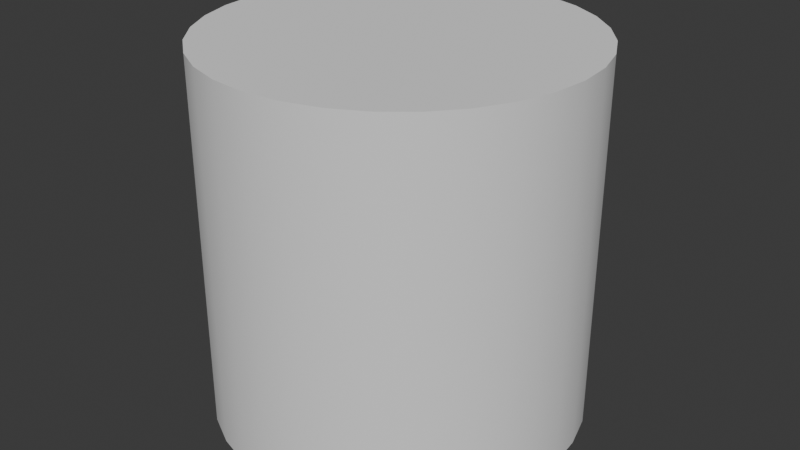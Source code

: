 # Source: Subd_Cylinder.blend  (saved by Blender 4.2.66; exported with 4.5.12 LTS)
import bpy
from mathutils import Matrix  # noqa: F401  (used for matrix-valued properties, if any)

bpy.ops.wm.read_factory_settings(use_empty=True)
scene = bpy.context.scene
scene.name = 'Scene'

# ---- collections
col_collection = bpy.data.collections.new('Collection'); scene.collection.children.link(col_collection)

# ---- node groups
ng_smooth_by_angle = bpy.data.node_groups.new('Smooth by Angle', 'GeometryNodeTree')
_s = ng_smooth_by_angle.interface.new_socket(name='Mesh', in_out='OUTPUT', socket_type='NodeSocketGeometry')
_s = ng_smooth_by_angle.interface.new_socket(name='Mesh', in_out='INPUT', socket_type='NodeSocketGeometry')
_s = ng_smooth_by_angle.interface.new_socket(name='Angle', in_out='INPUT', socket_type='NodeSocketFloat')
_s.subtype = 'ANGLE'
_s.default_value = 0.5236
_s.min_value = 0.0
_s.max_value = 3.142
_s.description = 'Maximum face angle for smooth edges'
_s = ng_smooth_by_angle.interface.new_socket(name='Ignore Sharpness', in_out='INPUT', socket_type='NodeSocketBool')
_s.force_non_field = True
ng_smooth_by_angle.description = 'Set the sharpness of mesh edges based on the angle between the neighboring faces'
ng_smooth_by_angle.is_modifier = True
_N = ng_smooth_by_angle.nodes; _L = ng_smooth_by_angle.links
n0 = _N.new('GeometryNodeSetShadeSmooth'); n0.name = 'Set Shade Smooth'; n0.location = (120, -80)
n0.domain = 'EDGE'
n1 = _N.new('GeometryNodeSetShadeSmooth'); n1.name = 'Set Shade Smooth.001'; n1.location = (300, -80)
n2 = _N.new('NodeGroupOutput'); n2.name = 'Group Output'; n2.location = (480, -80)
n3 = _N.new('GeometryNodeInputMeshEdgeAngle'); n3.name = 'Edge Angle'; n3.location = (-440, -240)
n4 = _N.new('NodeGroupInput'); n4.name = 'Group Input'; n4.location = (-80, -80)
n5 = _N.new('GeometryNodeInputEdgeSmooth'); n5.name = 'Is Edge Smooth'; n5.location = (-260, -120)
n6 = _N.new('GeometryNodeInputShadeSmooth'); n6.name = 'Is Shade Smooth'; n6.location = (-440, -397)
n7 = _N.new('FunctionNodeCompare'); n7.name = 'Compare'; n7.location = (-260, -260)
n7.operation = 'LESS_EQUAL'
n7.inputs[6].default_value = (0.0, 0.0, 0.0, 0.0)
n7.inputs[7].default_value = (0.0, 0.0, 0.0, 0.0)
n8 = _N.new('FunctionNodeBooleanMath'); n8.name = 'Boolean Math.001'; n8.location = (-80, -260)
n9 = _N.new('NodeGroupInput'); n9.name = 'Group Input.001'; n9.location = (-440, -329)
n10 = _N.new('NodeGroupInput'); n10.name = 'Group Input.002'; n10.location = (-259, -189)
n11 = _N.new('FunctionNodeBooleanMath'); n11.name = 'Boolean Math'; n11.location = (-80, -149)
n11.operation = 'OR'
n12 = _N.new('FunctionNodeBooleanMath'); n12.name = 'Boolean Math.002'; n12.location = (-260, -380)
n12.operation = 'OR'
n13 = _N.new('NodeGroupInput'); n13.name = 'Group Input.003'; n13.location = (-440, -460)
_L.new(n3.outputs[0], n7.inputs[0])
_L.new(n1.outputs[0], n2.inputs[0])
_L.new(n9.outputs[1], n7.inputs[1])
_L.new(n7.outputs[0], n8.inputs[0])
_L.new(n4.outputs[0], n0.inputs[0])
_L.new(n0.outputs[0], n1.inputs[0])
_L.new(n8.outputs[0], n0.inputs[2])
_L.new(n10.outputs[2], n11.inputs[1])
_L.new(n5.outputs[0], n11.inputs[0])
_L.new(n11.outputs[0], n0.inputs[1])
_L.new(n13.outputs[2], n12.inputs[1])
_L.new(n6.outputs[0], n12.inputs[0])
_L.new(n12.outputs[0], n8.inputs[1])
n2.is_active_output = True

# ---- world
world_world = bpy.data.worlds.new('World'); scene.world = world_world
world_world.use_nodes = True; world_world.node_tree.nodes.clear()
_N = world_world.node_tree.nodes; _L = world_world.node_tree.links
n0 = _N.new('ShaderNodeOutputWorld'); n0.name = 'World Output'; n0.location = (300, 300)
n1 = _N.new('ShaderNodeBackground'); n1.name = 'Background'; n1.location = (10, 300)
n1.inputs[0].default_value = (0.05088, 0.05088, 0.05088, 1.0)
_L.new(n1.outputs[0], n0.inputs[0])
n0.is_active_output = True
world_world.color = (0.05088, 0.05088, 0.05088)
world_world.sun_shadow_jitter_overblur = 0.0

# ---- meshes
me_cylinder_001 = bpy.data.meshes.new('Cylinder.001')
me_cylinder_001.from_pydata([(8.427e-09, 0.7764, -1.0), (8.427e-09, 0.7764, 1.0), (0.1515, 0.7615, -1.0), (0.1515, 0.7615, 1.0), (0.2971, 0.7173, -1.0), (0.2971, 0.7173, 1.0), (0.4313, 0.6456, -1.0), (0.4313, 0.6456, 1.0), (0.549, 0.549, -1.0), (0.549, 0.549, 1.0), (0.6456, 0.4313, -1.0), (0.6456, 0.4313, 1.0), (0.7173, 0.2971, -1.0), (0.7173, 0.2971, 1.0), (0.7615, 0.1515, -1.0), (0.7615, 0.1515, 1.0), (0.7764, -1.13e-09, -1.0), (0.7764, -1.13e-09, 1.0), (0.7615, -0.1515, -1.0), (0.7615, -0.1515, 1.0), (0.7173, -0.2971, -1.0), (0.7173, -0.2971, 1.0), (0.6456, -0.4313, -1.0), (0.6456, -0.4313, 1.0), (0.549, -0.549, -1.0), (0.549, -0.549, 1.0), (0.4313, -0.6456, -1.0), (0.4313, -0.6456, 1.0), (0.2971, -0.7173, -1.0), (0.2971, -0.7173, 1.0), (0.1515, -0.7615, -1.0), (0.1515, -0.7615, 1.0), (8.427e-09, -0.7764, -1.0), (8.427e-09, -0.7764, 1.0), (-0.1515, -0.7615, -1.0), (-0.1515, -0.7615, 1.0), (-0.2971, -0.7173, -1.0), (-0.2971, -0.7173, 1.0), (-0.4313, -0.6456, -1.0), (-0.4313, -0.6456, 1.0), (-0.549, -0.549, -1.0), (-0.549, -0.549, 1.0), (-0.6456, -0.4313, -1.0), (-0.6456, -0.4313, 1.0), (-0.7173, -0.2971, -1.0), (-0.7173, -0.2971, 1.0), (-0.7615, -0.1515, -1.0), (-0.7615, -0.1515, 1.0), (-0.7764, -1.13e-09, -1.0), (-0.7764, -1.13e-09, 1.0), (-0.7615, 0.1515, -1.0), (-0.7615, 0.1515, 1.0), (-0.7173, 0.2971, -1.0), (-0.7173, 0.2971, 1.0), (-0.6456, 0.4313, -1.0), (-0.6456, 0.4313, 1.0), (-0.549, 0.549, -1.0), (-0.549, 0.549, 1.0), (-0.4313, 0.6456, -1.0), (-0.4313, 0.6456, 1.0), (-0.2971, 0.7173, -1.0), (-0.2971, 0.7173, 1.0), (-0.1515, 0.7615, -1.0), (-0.1515, 0.7615, 1.0), (8.427e-09, 1.0, -1.0), (0.1951, 0.9808, -1.0), (0.1951, 0.9808, 1.0), (8.427e-09, 1.0, 1.0), (0.3827, 0.9239, -1.0), (0.3827, 0.9239, 1.0), (0.5556, 0.8315, -1.0), (0.5556, 0.8315, 1.0), (0.7071, 0.7071, -1.0), (0.7071, 0.7071, 1.0), (0.8315, 0.5556, -1.0), (0.8315, 0.5556, 1.0), (0.9239, 0.3827, -1.0), (0.9239, 0.3827, 1.0), (0.9808, 0.1951, -1.0), (0.9808, 0.1951, 1.0), (1.0, -1.13e-09, -1.0), (1.0, -1.13e-09, 1.0), (0.9808, -0.1951, -1.0), (0.9808, -0.1951, 1.0), (0.9239, -0.3827, -1.0), (0.9239, -0.3827, 1.0), (0.8315, -0.5556, -1.0), (0.8315, -0.5556, 1.0), (0.7071, -0.7071, -1.0), (0.7071, -0.7071, 1.0), (0.5556, -0.8315, -1.0), (0.5556, -0.8315, 1.0), (0.3827, -0.9239, -1.0), (0.3827, -0.9239, 1.0), (0.1951, -0.9808, -1.0), (0.1951, -0.9808, 1.0), (8.427e-09, -1.0, -1.0), (8.427e-09, -1.0, 1.0), (-0.1951, -0.9808, -1.0), (-0.1951, -0.9808, 1.0), (-0.3827, -0.9239, -1.0), (-0.3827, -0.9239, 1.0), (-0.5556, -0.8315, -1.0), (-0.5556, -0.8315, 1.0), (-0.7071, -0.7071, -1.0), (-0.7071, -0.7071, 1.0), (-0.8315, -0.5556, -1.0), (-0.8315, -0.5556, 1.0), (-0.9239, -0.3827, -1.0), (-0.9239, -0.3827, 1.0), (-0.9808, -0.1951, -1.0), (-0.9808, -0.1951, 1.0), (-1.0, -1.13e-09, -1.0), (-1.0, -1.13e-09, 1.0), (-0.9808, 0.1951, -1.0), (-0.9808, 0.1951, 1.0), (-0.9239, 0.3827, -1.0), (-0.9239, 0.3827, 1.0), (-0.8315, 0.5556, -1.0), (-0.8315, 0.5556, 1.0), (-0.7071, 0.7071, -1.0), (-0.7071, 0.7071, 1.0), (-0.5556, 0.8315, -1.0), (-0.5556, 0.8315, 1.0), (-0.3827, 0.9239, -1.0), (-0.3827, 0.9239, 1.0), (-0.1951, 0.9808, -1.0), (-0.1951, 0.9808, 1.0), (8.427e-09, 0.8995, -1.0), (0.1755, 0.8822, -1.0), (0.1755, 0.8822, 1.0), (8.427e-09, 0.8995, 1.0), (0.3442, 0.831, -1.0), (0.3442, 0.831, 1.0), (0.4997, 0.7479, -1.0), (0.4997, 0.7479, 1.0), (0.6361, 0.6361, -1.0), (0.6361, 0.6361, 1.0), (0.7479, 0.4997, -1.0), (0.7479, 0.4997, 1.0), (0.831, 0.3442, -1.0), (0.831, 0.3442, 1.0), (0.8822, 0.1755, -1.0), (0.8822, 0.1755, 1.0), (0.8995, -1.13e-09, -1.0), (0.8995, -1.13e-09, 1.0), (0.8822, -0.1755, -1.0), (0.8822, -0.1755, 1.0), (0.831, -0.3442, -1.0), (0.831, -0.3442, 1.0), (0.7479, -0.4997, -1.0), (0.7479, -0.4997, 1.0), (0.6361, -0.6361, -1.0), (0.6361, -0.6361, 1.0), (0.4997, -0.7479, -1.0), (0.4997, -0.7479, 1.0), (0.3442, -0.831, -1.0), (0.3442, -0.831, 1.0), (0.1755, -0.8822, -1.0), (0.1755, -0.8822, 1.0), (8.427e-09, -0.8995, -1.0), (8.427e-09, -0.8995, 1.0), (-0.1755, -0.8822, -1.0), (-0.1755, -0.8822, 1.0), (-0.3442, -0.831, -1.0), (-0.3442, -0.831, 1.0), (-0.4997, -0.7479, -1.0), (-0.4997, -0.7479, 1.0), (-0.6361, -0.6361, -1.0), (-0.6361, -0.6361, 1.0), (-0.7479, -0.4997, -1.0), (-0.7479, -0.4997, 1.0), (-0.831, -0.3442, -1.0), (-0.831, -0.3442, 1.0), (-0.8822, -0.1755, -1.0), (-0.8822, -0.1755, 1.0), (-0.8995, -1.13e-09, -1.0), (-0.8995, -1.13e-09, 1.0), (-0.8822, 0.1755, -1.0), (-0.8822, 0.1755, 1.0), (-0.831, 0.3442, -1.0), (-0.831, 0.3442, 1.0), (-0.7479, 0.4997, -1.0), (-0.7479, 0.4997, 1.0), (-0.6361, 0.6361, -1.0), (-0.6361, 0.6361, 1.0), (-0.4997, 0.7479, -1.0), (-0.4997, 0.7479, 1.0), (-0.3442, 0.831, -1.0), (-0.3442, 0.831, 1.0), (-0.1755, 0.8822, -1.0), (-0.1755, 0.8822, 1.0), (0.4076, 0.5982, 1.0), (0.5005, 0.4558, 1.0), (0.5721, 0.2954, 1.0), (0.6198, 0.1233, 1.0), (0.6416, -0.05398, 1.0), (0.6368, -0.2296, 1.0), (0.6055, -0.3967, 1.0), (0.2433, 0.623, 1.0), (0.3235, 0.4602, 1.0), (0.3889, 0.2791, 1.0), (0.4371, 0.08695, 1.0), (0.4662, -0.1091, 1.0), (0.475, -0.3013, 1.0), (0.4632, -0.4825, 1.0), (0.06468, 0.6229, 1.0), (0.1254, 0.4451, 1.0), (0.1798, 0.25, 1.0), (0.2259, 0.04493, 1.0), (0.2618, -0.1621, 1.0), (0.2862, -0.3633, 1.0), (0.2981, -0.5507, 1.0), (-0.119, 0.5983, 1.0), (-0.08197, 0.4121, 1.0), (-0.04179, 0.2101, 1.0), (-2.138e-08, -8.581e-09, 1.0), (0.04179, -0.2101, 1.0), (0.08197, -0.4121, 1.0), (0.119, -0.5983, 1.0), (-0.2981, 0.5507, 1.0), (-0.2862, 0.3633, 1.0), (-0.2618, 0.1621, 1.0), (-0.2259, -0.04493, 1.0), (-0.1798, -0.25, 1.0), (-0.1254, -0.4451, 1.0), (-0.06468, -0.6229, 1.0), (-0.4632, 0.4825, 1.0), (-0.475, 0.3013, 1.0), (-0.4662, 0.1091, 1.0), (-0.4371, -0.08695, 1.0), (-0.3889, -0.2791, 1.0), (-0.3235, -0.4602, 1.0), (-0.2433, -0.623, 1.0), (-0.6055, 0.3967, 1.0), (-0.6368, 0.2296, 1.0), (-0.6416, 0.05398, 1.0), (-0.6198, -0.1233, 1.0), (-0.5721, -0.2954, 1.0), (-0.5005, -0.4558, 1.0), (-0.4076, -0.5982, 1.0), (0.6713, -0.2709, -1.0), (0.6693, -0.1009, -1.0), (0.6398, 0.07223, -1.0), (0.5838, 0.2418, -1.0), (0.5035, 0.4013, -1.0), (0.4019, 0.5446, -1.0), (0.2831, 0.6663, -1.0), (0.5485, -0.3828, -1.0), (0.5246, -0.2029, -1.0), (0.4785, -0.01602, -1.0), (0.4118, 0.1706, -1.0), (0.327, 0.3497, -1.0), (0.2275, 0.5144, -1.0), (0.1171, 0.6585, -1.0), (0.3998, -0.482, -1.0), (0.3516, -0.3004, -1.0), (0.2884, -0.1079, -1.0), (0.2128, 0.08814, -1.0), (0.1276, 0.2803, -1.0), (0.03615, 0.461, -1.0), (-0.05809, 0.6235, -1.0), (0.2334, -0.5636, -1.0), (0.1608, -0.3882, -1.0), (0.08197, -0.1979, -1.0), (2.333e-08, -4.856e-09, -1.0), (-0.08197, 0.1979, -1.0), (-0.1608, 0.3882, -1.0), (-0.2334, 0.5636, -1.0), (0.05809, -0.6235, -1.0), (-0.03615, -0.461, -1.0), (-0.1276, -0.2803, -1.0), (-0.2128, -0.08814, -1.0), (-0.2884, 0.1079, -1.0), (-0.3516, 0.3004, -1.0), (-0.3998, 0.482, -1.0), (-0.1171, -0.6585, -1.0), (-0.2275, -0.5144, -1.0), (-0.327, -0.3497, -1.0), (-0.4118, -0.1706, -1.0), (-0.4785, 0.01602, -1.0), (-0.5246, 0.2029, -1.0), (-0.5485, 0.3828, -1.0), (-0.2831, -0.6663, -1.0), (-0.4019, -0.5446, -1.0), (-0.5035, -0.4013, -1.0), (-0.5838, -0.2418, -1.0), (-0.6398, -0.07223, -1.0), (-0.6693, 0.1009, -1.0), (-0.6713, 0.2709, -1.0)], [], [(64, 67, 66, 65), (65, 66, 69, 68), (68, 69, 71, 70), (70, 71, 73, 72), (72, 73, 75, 74), (74, 75, 77, 76), (76, 77, 79, 78), (78, 79, 81, 80), (80, 81, 83, 82), (82, 83, 85, 84), (84, 85, 87, 86), (86, 87, 89, 88), (88, 89, 91, 90), (90, 91, 93, 92), (92, 93, 95, 94), (94, 95, 97, 96), (96, 97, 99, 98), (98, 99, 101, 100), (100, 101, 103, 102), (102, 103, 105, 104), (104, 105, 107, 106), (106, 107, 109, 108), (108, 109, 111, 110), (110, 111, 113, 112), (112, 113, 115, 114), (114, 115, 117, 116), (116, 117, 119, 118), (118, 119, 121, 120), (120, 121, 123, 122), (122, 123, 125, 124), (124, 125, 127, 126), (126, 127, 67, 64), (129, 128, 64, 65), (131, 130, 66, 67), (132, 129, 65, 68), (130, 133, 69, 66), (134, 132, 68, 70), (133, 135, 71, 69), (136, 134, 70, 72), (135, 137, 73, 71), (138, 136, 72, 74), (137, 139, 75, 73), (140, 138, 74, 76), (139, 141, 77, 75), (142, 140, 76, 78), (141, 143, 79, 77), (144, 142, 78, 80), (143, 145, 81, 79), (146, 144, 80, 82), (145, 147, 83, 81), (148, 146, 82, 84), (147, 149, 85, 83), (150, 148, 84, 86), (149, 151, 87, 85), (152, 150, 86, 88), (151, 153, 89, 87), (154, 152, 88, 90), (153, 155, 91, 89), (156, 154, 90, 92), (155, 157, 93, 91), (158, 156, 92, 94), (157, 159, 95, 93), (160, 158, 94, 96), (159, 161, 97, 95), (162, 160, 96, 98), (161, 163, 99, 97), (164, 162, 98, 100), (163, 165, 101, 99), (166, 164, 100, 102), (165, 167, 103, 101), (168, 166, 102, 104), (167, 169, 105, 103), (170, 168, 104, 106), (169, 171, 107, 105), (172, 170, 106, 108), (171, 173, 109, 107), (174, 172, 108, 110), (173, 175, 111, 109), (176, 174, 110, 112), (175, 177, 113, 111), (178, 176, 112, 114), (177, 179, 115, 113), (180, 178, 114, 116), (179, 181, 117, 115), (182, 180, 116, 118), (181, 183, 119, 117), (184, 182, 118, 120), (183, 185, 121, 119), (186, 184, 120, 122), (185, 187, 123, 121), (188, 186, 122, 124), (187, 189, 125, 123), (190, 188, 124, 126), (189, 191, 127, 125), (128, 190, 126, 64), (191, 131, 67, 127), (2, 0, 128, 129), (1, 3, 130, 131), (4, 2, 129, 132), (3, 5, 133, 130), (6, 4, 132, 134), (5, 7, 135, 133), (8, 6, 134, 136), (7, 9, 137, 135), (10, 8, 136, 138), (9, 11, 139, 137), (12, 10, 138, 140), (11, 13, 141, 139), (14, 12, 140, 142), (13, 15, 143, 141), (16, 14, 142, 144), (15, 17, 145, 143), (18, 16, 144, 146), (17, 19, 147, 145), (20, 18, 146, 148), (19, 21, 149, 147), (22, 20, 148, 150), (21, 23, 151, 149), (24, 22, 150, 152), (23, 25, 153, 151), (26, 24, 152, 154), (25, 27, 155, 153), (28, 26, 154, 156), (27, 29, 157, 155), (30, 28, 156, 158), (29, 31, 159, 157), (32, 30, 158, 160), (31, 33, 161, 159), (34, 32, 160, 162), (33, 35, 163, 161), (36, 34, 162, 164), (35, 37, 165, 163), (38, 36, 164, 166), (37, 39, 167, 165), (40, 38, 166, 168), (39, 41, 169, 167), (42, 40, 168, 170), (41, 43, 171, 169), (44, 42, 170, 172), (43, 45, 173, 171), (46, 44, 172, 174), (45, 47, 175, 173), (48, 46, 174, 176), (47, 49, 177, 175), (50, 48, 176, 178), (49, 51, 179, 177), (52, 50, 178, 180), (51, 53, 181, 179), (54, 52, 180, 182), (53, 55, 183, 181), (56, 54, 182, 184), (55, 57, 185, 183), (58, 56, 184, 186), (57, 59, 187, 185), (60, 58, 186, 188), (59, 61, 189, 187), (62, 60, 188, 190), (61, 63, 191, 189), (0, 62, 190, 128), (63, 1, 131, 191), (7, 5, 192, 9), (5, 3, 199, 192), (3, 1, 206, 199), (1, 63, 213, 206), (63, 61, 220, 213), (61, 59, 227, 220), (59, 57, 234, 227), (57, 55, 53, 234), (9, 192, 193, 11), (192, 199, 200, 193), (199, 206, 207, 200), (206, 213, 214, 207), (213, 220, 221, 214), (220, 227, 228, 221), (227, 234, 235, 228), (234, 53, 51, 235), (11, 193, 194, 13), (193, 200, 201, 194), (200, 207, 208, 201), (207, 214, 215, 208), (214, 221, 222, 215), (221, 228, 229, 222), (228, 235, 236, 229), (235, 51, 49, 236), (13, 194, 195, 15), (194, 201, 202, 195), (201, 208, 209, 202), (208, 215, 216, 209), (215, 222, 223, 216), (222, 229, 230, 223), (229, 236, 237, 230), (236, 49, 47, 237), (15, 195, 196, 17), (195, 202, 203, 196), (202, 209, 210, 203), (209, 216, 217, 210), (216, 223, 224, 217), (223, 230, 231, 224), (230, 237, 238, 231), (237, 47, 45, 238), (17, 196, 197, 19), (196, 203, 204, 197), (203, 210, 211, 204), (210, 217, 218, 211), (217, 224, 225, 218), (224, 231, 232, 225), (231, 238, 239, 232), (238, 45, 43, 239), (19, 197, 198, 21), (197, 204, 205, 198), (204, 211, 212, 205), (211, 218, 219, 212), (218, 225, 226, 219), (225, 232, 233, 226), (232, 239, 240, 233), (239, 43, 41, 240), (21, 198, 25, 23), (198, 205, 27, 25), (205, 212, 29, 27), (212, 219, 31, 29), (219, 226, 33, 31), (226, 233, 35, 33), (233, 240, 37, 35), (240, 41, 39, 37), (20, 22, 241, 18), (22, 24, 248, 241), (24, 26, 255, 248), (26, 28, 262, 255), (28, 30, 269, 262), (30, 32, 276, 269), (32, 34, 283, 276), (34, 36, 38, 283), (18, 241, 242, 16), (241, 248, 249, 242), (248, 255, 256, 249), (255, 262, 263, 256), (262, 269, 270, 263), (269, 276, 277, 270), (276, 283, 284, 277), (283, 38, 40, 284), (16, 242, 243, 14), (242, 249, 250, 243), (249, 256, 257, 250), (256, 263, 264, 257), (263, 270, 271, 264), (270, 277, 278, 271), (277, 284, 285, 278), (284, 40, 42, 285), (14, 243, 244, 12), (243, 250, 251, 244), (250, 257, 258, 251), (257, 264, 265, 258), (264, 271, 272, 265), (271, 278, 279, 272), (278, 285, 286, 279), (285, 42, 44, 286), (12, 244, 245, 10), (244, 251, 252, 245), (251, 258, 259, 252), (258, 265, 266, 259), (265, 272, 273, 266), (272, 279, 280, 273), (279, 286, 287, 280), (286, 44, 46, 287), (10, 245, 246, 8), (245, 252, 253, 246), (252, 259, 260, 253), (259, 266, 267, 260), (266, 273, 274, 267), (273, 280, 281, 274), (280, 287, 288, 281), (287, 46, 48, 288), (8, 246, 247, 6), (246, 253, 254, 247), (253, 260, 261, 254), (260, 267, 268, 261), (267, 274, 275, 268), (274, 281, 282, 275), (281, 288, 289, 282), (288, 48, 50, 289), (6, 247, 2, 4), (247, 254, 0, 2), (254, 261, 62, 0), (261, 268, 60, 62), (268, 275, 58, 60), (275, 282, 56, 58), (282, 289, 54, 56), (289, 50, 52, 54)])
me_cylinder_001.polygons.foreach_set('use_smooth', [True] * 288)
_uv = me_cylinder_001.uv_layers.new(name='UVMap')
_uv.uv.foreach_set('vector', [1.0, 0.5, 1.0, 1.0, 0.9688, 1.0, 0.9688, 0.5, 0.9688, 0.5, 0.9688, 1.0, 0.9375, 1.0, 0.9375, 0.5, 0.9375, 0.5, 0.9375, 1.0, 0.9062, 1.0, 0.9062, 0.5, 0.9062, 0.5, 0.9062, 1.0, 0.875, 1.0, 0.875, 0.5, 0.875, 0.5, 0.875, 1.0, 0.8438, 1.0, 0.8438, 0.5, 0.8438, 0.5, 0.8438, 1.0, 0.8125, 1.0, 0.8125, 0.5, 0.8125, 0.5, 0.8125, 1.0, 0.7812, 1.0, 0.7812, 0.5, 0.7812, 0.5, 0.7812, 1.0, 0.75, 1.0, 0.75, 0.5, 0.75, 0.5, 0.75, 1.0, 0.7188, 1.0, 0.7188, 0.5, 0.7188, 0.5, 0.7188, 1.0, 0.6875, 1.0, 0.6875, 0.5, 0.6875, 0.5, 0.6875, 1.0, 0.6562, 1.0, 0.6562, 0.5, 0.6562, 0.5, 0.6562, 1.0, 0.625, 1.0, 0.625, 0.5, 0.625, 0.5, 0.625, 1.0, 0.5938, 1.0, 0.5938, 0.5, 0.5938, 0.5, 0.5938, 1.0, 0.5625, 1.0, 0.5625, 0.5, 0.5625, 0.5, 0.5625, 1.0, 0.5312, 1.0, 0.5312, 0.5, 0.5312, 0.5, 0.5312, 1.0, 0.5, 1.0, 0.5, 0.5, 0.5, 0.5, 0.5, 1.0, 0.4688, 1.0, 0.4688, 0.5, 0.4688, 0.5, 0.4688, 1.0, 0.4375, 1.0, 0.4375, 0.5, 0.4375, 0.5, 0.4375, 1.0, 0.4062, 1.0, 0.4062, 0.5, 0.4062, 0.5, 0.4062, 1.0, 0.375, 1.0, 0.375, 0.5, 0.375, 0.5, 0.375, 1.0, 0.3438, 1.0, 0.3438, 0.5, 0.3438, 0.5, 0.3438, 1.0, 0.3125, 1.0, 0.3125, 0.5, 0.3125, 0.5, 0.3125, 1.0, 0.2812, 1.0, 0.2812, 0.5, 0.2812, 0.5, 0.2812, 1.0, 0.25, 1.0, 0.25, 0.5, 0.25, 0.5, 0.25, 1.0, 0.2188, 1.0, 0.2188, 0.5, 0.2188, 0.5, 0.2188, 1.0, 0.1875, 1.0, 0.1875, 0.5, 0.1875, 0.5, 0.1875, 1.0, 0.1562, 1.0, 0.1562, 0.5, 0.1562, 0.5, 0.1562, 1.0, 0.125, 1.0, 0.125, 0.5, 0.125, 0.5, 0.125, 1.0, 0.09375, 1.0, 0.09375, 0.5, 0.09375, 0.5, 0.09375, 1.0, 0.0625, 1.0, 0.0625, 0.5, 0.0625, 0.5, 0.0625, 1.0, 0.03125, 1.0, 0.03125, 0.5, 0.03125, 0.5, 0.03125, 1.0, 0.0, 1.0, 0.0, 0.5, 0.7921, 0.4617, 0.75, 0.4659, 0.75, 0.49, 0.7968, 0.4854, 0.25, 0.4659, 0.2921, 0.4617, 0.2968, 0.4854, 0.25, 0.49, 0.8326, 0.4495, 0.7921, 0.4617, 0.7968, 0.4854, 0.8418, 0.4717, 0.2921, 0.4617, 0.3326, 0.4495, 0.3418, 0.4717, 0.2968, 0.4854, 0.8699, 0.4295, 0.8326, 0.4495, 0.8418, 0.4717, 0.8833, 0.4496, 0.3326, 0.4495, 0.3699, 0.4295, 0.3833, 0.4496, 0.3418, 0.4717, 0.9027, 0.4027, 0.8699, 0.4295, 0.8833, 0.4496, 0.9197, 0.4197, 0.3699, 0.4295, 0.4027, 0.4027, 0.4197, 0.4197, 0.3833, 0.4496, 0.9295, 0.3699, 0.9027, 0.4027, 0.9197, 0.4197, 0.9496, 0.3833, 0.4027, 0.4027, 0.4295, 0.3699, 0.4496, 0.3833, 0.4197, 0.4197, 0.9495, 0.3326, 0.9295, 0.3699, 0.9496, 0.3833, 0.9717, 0.3418, 0.4295, 0.3699, 0.4495, 0.3326, 0.4717, 0.3418, 0.4496, 0.3833, 0.9617, 0.2921, 0.9495, 0.3326, 0.9717, 0.3418, 0.9854, 0.2968, 0.4495, 0.3326, 0.4617, 0.2921, 0.4854, 0.2968, 0.4717, 0.3418, 0.9659, 0.25, 0.9617, 0.2921, 0.9854, 0.2968, 0.99, 0.25, 0.4617, 0.2921, 0.4659, 0.25, 0.49, 0.25, 0.4854, 0.2968, 0.9617, 0.2079, 0.9659, 0.25, 0.99, 0.25, 0.9854, 0.2032, 0.4659, 0.25, 0.4617, 0.2079, 0.4854, 0.2032, 0.49, 0.25, 0.9495, 0.1674, 0.9617, 0.2079, 0.9854, 0.2032, 0.9717, 0.1582, 0.4617, 0.2079, 0.4495, 0.1674, 0.4717, 0.1582, 0.4854, 0.2032, 0.9295, 0.1301, 0.9495, 0.1674, 0.9717, 0.1582, 0.9496, 0.1167, 0.4495, 0.1674, 0.4295, 0.1301, 0.4496, 0.1167, 0.4717, 0.1582, 0.9027, 0.09735, 0.9295, 0.1301, 0.9496, 0.1167, 0.9197, 0.08029, 0.4295, 0.1301, 0.4027, 0.09735, 0.4197, 0.08029, 0.4496, 0.1167, 0.8699, 0.0705, 0.9027, 0.09735, 0.9197, 0.08029, 0.8833, 0.05045, 0.4027, 0.09735, 0.3699, 0.0705, 0.3833, 0.05045, 0.4197, 0.08029, 0.8326, 0.05055, 0.8699, 0.0705, 0.8833, 0.05045, 0.8418, 0.02827, 0.3699, 0.0705, 0.3326, 0.05055, 0.3418, 0.02827, 0.3833, 0.05045, 0.7921, 0.03826, 0.8326, 0.05055, 0.8418, 0.02827, 0.7968, 0.01461, 0.3326, 0.05055, 0.2921, 0.03826, 0.2968, 0.01461, 0.3418, 0.02827, 0.75, 0.03412, 0.7921, 0.03826, 0.7968, 0.01461, 0.75, 0.01, 0.2921, 0.03826, 0.25, 0.03412, 0.25, 0.01, 0.2968, 0.01461, 0.7079, 0.03826, 0.75, 0.03412, 0.75, 0.01, 0.7032, 0.01461, 0.25, 0.03412, 0.2079, 0.03826, 0.2032, 0.01461, 0.25, 0.01, 0.6674, 0.05055, 0.7079, 0.03826, 0.7032, 0.01461, 0.6582, 0.02827, 0.2079, 0.03826, 0.1674, 0.05055, 0.1582, 0.02827, 0.2032, 0.01461, 0.6301, 0.0705, 0.6674, 0.05055, 0.6582, 0.02827, 0.6167, 0.05045, 0.1674, 0.05055, 0.1301, 0.0705, 0.1167, 0.05045, 0.1582, 0.02827, 0.5973, 0.09735, 0.6301, 0.0705, 0.6167, 0.05045, 0.5803, 0.08029, 0.1301, 0.0705, 0.09735, 0.09735, 0.08029, 0.08029, 0.1167, 0.05045, 0.5705, 0.1301, 0.5973, 0.09735, 0.5803, 0.08029, 0.5504, 0.1167, 0.09735, 0.09735, 0.0705, 0.1301, 0.05045, 0.1167, 0.08029, 0.08029, 0.5505, 0.1674, 0.5705, 0.1301, 0.5504, 0.1167, 0.5283, 0.1582, 0.0705, 0.1301, 0.05055, 0.1674, 0.02827, 0.1582, 0.05045, 0.1167, 0.5383, 0.2079, 0.5505, 0.1674, 0.5283, 0.1582, 0.5146, 0.2032, 0.05055, 0.1674, 0.03826, 0.2079, 0.01461, 0.2032, 0.02827, 0.1582, 0.5341, 0.25, 0.5383, 0.2079, 0.5146, 0.2032, 0.51, 0.25, 0.03826, 0.2079, 0.03412, 0.25, 0.01, 0.25, 0.01461, 0.2032, 0.5383, 0.2921, 0.5341, 0.25, 0.51, 0.25, 0.5146, 0.2968, 0.03412, 0.25, 0.03826, 0.2921, 0.01461, 0.2968, 0.01, 0.25, 0.5505, 0.3326, 0.5383, 0.2921, 0.5146, 0.2968, 0.5283, 0.3418, 0.03826, 0.2921, 0.05055, 0.3326, 0.02827, 0.3418, 0.01461, 0.2968, 0.5705, 0.3699, 0.5505, 0.3326, 0.5283, 0.3418, 0.5504, 0.3833, 0.05055, 0.3326, 0.0705, 0.3699, 0.05045, 0.3833, 0.02827, 0.3418, 0.5973, 0.4027, 0.5705, 0.3699, 0.5504, 0.3833, 0.5803, 0.4197, 0.0705, 0.3699, 0.09735, 0.4027, 0.08029, 0.4197, 0.05045, 0.3833, 0.6301, 0.4295, 0.5973, 0.4027, 0.5803, 0.4197, 0.6167, 0.4496, 0.09735, 0.4027, 0.1301, 0.4295, 0.1167, 0.4496, 0.08029, 0.4197, 0.6674, 0.4495, 0.6301, 0.4295, 0.6167, 0.4496, 0.6582, 0.4717, 0.1301, 0.4295, 0.1674, 0.4495, 0.1582, 0.4717, 0.1167, 0.4496, 0.7079, 0.4617, 0.6674, 0.4495, 0.6582, 0.4717, 0.7032, 0.4854, 0.1674, 0.4495, 0.2079, 0.4617, 0.2032, 0.4854, 0.1582, 0.4717, 0.75, 0.4659, 0.7079, 0.4617, 0.7032, 0.4854, 0.75, 0.49, 0.2079, 0.4617, 0.25, 0.4659, 0.25, 0.49, 0.2032, 0.4854, 0.7864, 0.4328, 0.75, 0.4363, 0.75, 0.4659, 0.7921, 0.4617, 0.25, 0.4363, 0.2864, 0.4328, 0.2921, 0.4617, 0.25, 0.4659, 0.8213, 0.4222, 0.7864, 0.4328, 0.7921, 0.4617, 0.8326, 0.4495, 0.2864, 0.4328, 0.3213, 0.4222, 0.3326, 0.4495, 0.2921, 0.4617, 0.8535, 0.4049, 0.8213, 0.4222, 0.8326, 0.4495, 0.8699, 0.4295, 0.3213, 0.4222, 0.3535, 0.4049, 0.3699, 0.4295, 0.3326, 0.4495, 0.8818, 0.3818, 0.8535, 0.4049, 0.8699, 0.4295, 0.9027, 0.4027, 0.3535, 0.4049, 0.3818, 0.3818, 0.4027, 0.4027, 0.3699, 0.4295, 0.9049, 0.3535, 0.8818, 0.3818, 0.9027, 0.4027, 0.9295, 0.3699, 0.3818, 0.3818, 0.4049, 0.3535, 0.4295, 0.3699, 0.4027, 0.4027, 0.9222, 0.3213, 0.9049, 0.3535, 0.9295, 0.3699, 0.9495, 0.3326, 0.4049, 0.3535, 0.4222, 0.3213, 0.4495, 0.3326, 0.4295, 0.3699, 0.9328, 0.2864, 0.9222, 0.3213, 0.9495, 0.3326, 0.9617, 0.2921, 0.4222, 0.3213, 0.4328, 0.2864, 0.4617, 0.2921, 0.4495, 0.3326, 0.9363, 0.25, 0.9328, 0.2864, 0.9617, 0.2921, 0.9659, 0.25, 0.4328, 0.2864, 0.4363, 0.25, 0.4659, 0.25, 0.4617, 0.2921, 0.9328, 0.2136, 0.9363, 0.25, 0.9659, 0.25, 0.9617, 0.2079, 0.4363, 0.25, 0.4328, 0.2136, 0.4617, 0.2079, 0.4659, 0.25, 0.9222, 0.1787, 0.9328, 0.2136, 0.9617, 0.2079, 0.9495, 0.1674, 0.4328, 0.2136, 0.4222, 0.1787, 0.4495, 0.1674, 0.4617, 0.2079, 0.9049, 0.1465, 0.9222, 0.1787, 0.9495, 0.1674, 0.9295, 0.1301, 0.4222, 0.1787, 0.4049, 0.1465, 0.4295, 0.1301, 0.4495, 0.1674, 0.8818, 0.1182, 0.9049, 0.1465, 0.9295, 0.1301, 0.9027, 0.09735, 0.4049, 0.1465, 0.3818, 0.1182, 0.4027, 0.09735, 0.4295, 0.1301, 0.8535, 0.09507, 0.8818, 0.1182, 0.9027, 0.09735, 0.8699, 0.0705, 0.3818, 0.1182, 0.3535, 0.09507, 0.3699, 0.0705, 0.4027, 0.09735, 0.8213, 0.07785, 0.8535, 0.09507, 0.8699, 0.0705, 0.8326, 0.05055, 0.3535, 0.09507, 0.3213, 0.07785, 0.3326, 0.05055, 0.3699, 0.0705, 0.7864, 0.06724, 0.8213, 0.07785, 0.8326, 0.05055, 0.7921, 0.03826, 0.3213, 0.07785, 0.2864, 0.06724, 0.2921, 0.03826, 0.3326, 0.05055, 0.75, 0.06366, 0.7864, 0.06724, 0.7921, 0.03826, 0.75, 0.03412, 0.2864, 0.06724, 0.25, 0.06366, 0.25, 0.03412, 0.2921, 0.03826, 0.7136, 0.06724, 0.75, 0.06366, 0.75, 0.03412, 0.7079, 0.03826, 0.25, 0.06366, 0.2136, 0.06724, 0.2079, 0.03826, 0.25, 0.03412, 0.6787, 0.07785, 0.7136, 0.06724, 0.7079, 0.03826, 0.6674, 0.05055, 0.2136, 0.06724, 0.1787, 0.07785, 0.1674, 0.05055, 0.2079, 0.03826, 0.6465, 0.09507, 0.6787, 0.07785, 0.6674, 0.05055, 0.6301, 0.0705, 0.1787, 0.07785, 0.1465, 0.09507, 0.1301, 0.0705, 0.1674, 0.05055, 0.6182, 0.1182, 0.6465, 0.09507, 0.6301, 0.0705, 0.5973, 0.09735, 0.1465, 0.09507, 0.1182, 0.1182, 0.09735, 0.09735, 0.1301, 0.0705, 0.5951, 0.1465, 0.6182, 0.1182, 0.5973, 0.09735, 0.5705, 0.1301, 0.1182, 0.1182, 0.09507, 0.1465, 0.0705, 0.1301, 0.09735, 0.09735, 0.5778, 0.1787, 0.5951, 0.1465, 0.5705, 0.1301, 0.5505, 0.1674, 0.09507, 0.1465, 0.07785, 0.1787, 0.05055, 0.1674, 0.0705, 0.1301, 0.5672, 0.2136, 0.5778, 0.1787, 0.5505, 0.1674, 0.5383, 0.2079, 0.07785, 0.1787, 0.06724, 0.2136, 0.03826, 0.2079, 0.05055, 0.1674, 0.5637, 0.25, 0.5672, 0.2136, 0.5383, 0.2079, 0.5341, 0.25, 0.06724, 0.2136, 0.06366, 0.25, 0.03412, 0.25, 0.03826, 0.2079, 0.5672, 0.2864, 0.5637, 0.25, 0.5341, 0.25, 0.5383, 0.2921, 0.06366, 0.25, 0.06724, 0.2864, 0.03826, 0.2921, 0.03412, 0.25, 0.5778, 0.3213, 0.5672, 0.2864, 0.5383, 0.2921, 0.5505, 0.3326, 0.06724, 0.2864, 0.07785, 0.3213, 0.05055, 0.3326, 0.03826, 0.2921, 0.5951, 0.3535, 0.5778, 0.3213, 0.5505, 0.3326, 0.5705, 0.3699, 0.07785, 0.3213, 0.09507, 0.3535, 0.0705, 0.3699, 0.05055, 0.3326, 0.6182, 0.3818, 0.5951, 0.3535, 0.5705, 0.3699, 0.5973, 0.4027, 0.09507, 0.3535, 0.1182, 0.3818, 0.09735, 0.4027, 0.0705, 0.3699, 0.6465, 0.4049, 0.6182, 0.3818, 0.5973, 0.4027, 0.6301, 0.4295, 0.1182, 0.3818, 0.1465, 0.4049, 0.1301, 0.4295, 0.09735, 0.4027, 0.6787, 0.4222, 0.6465, 0.4049, 0.6301, 0.4295, 0.6674, 0.4495, 0.1465, 0.4049, 0.1787, 0.4222, 0.1674, 0.4495, 0.1301, 0.4295, 0.7136, 0.4328, 0.6787, 0.4222, 0.6674, 0.4495, 0.7079, 0.4617, 0.1787, 0.4222, 0.2136, 0.4328, 0.2079, 0.4617, 0.1674, 0.4495, 0.75, 0.4363, 0.7136, 0.4328, 0.7079, 0.4617, 0.75, 0.4659, 0.2136, 0.4328, 0.25, 0.4363, 0.25, 0.4659, 0.2079, 0.4617, 0.3535, 0.4049, 0.3213, 0.4222, 0.3363, 0.3792, 0.3818, 0.3818, 0.3213, 0.4222, 0.2864, 0.4328, 0.2988, 0.3817, 0.3363, 0.3792, 0.2864, 0.4328, 0.25, 0.4363, 0.2617, 0.3812, 0.2988, 0.3817, 0.25, 0.4363, 0.2136, 0.4328, 0.2249, 0.3763, 0.2617, 0.3812, 0.2136, 0.4328, 0.1787, 0.4222, 0.1889, 0.3667, 0.2249, 0.3763, 0.1787, 0.4222, 0.1465, 0.4049, 0.1545, 0.353, 0.1889, 0.3667, 0.1465, 0.4049, 0.1182, 0.3818, 0.1208, 0.3363, 0.1545, 0.353, 0.1182, 0.3818, 0.09507, 0.3535, 0.07785, 0.3213, 0.1208, 0.3363, 0.3818, 0.3818, 0.3363, 0.3792, 0.353, 0.3455, 0.4049, 0.3535, 0.3363, 0.3792, 0.2988, 0.3817, 0.3118, 0.3425, 0.353, 0.3455, 0.2988, 0.3817, 0.2617, 0.3812, 0.2725, 0.3385, 0.3118, 0.3425, 0.2617, 0.3812, 0.2249, 0.3763, 0.2337, 0.3322, 0.2725, 0.3385, 0.2249, 0.3763, 0.1889, 0.3667, 0.1953, 0.3232, 0.2337, 0.3322, 0.1889, 0.3667, 0.1545, 0.353, 0.1575, 0.3118, 0.1953, 0.3232, 0.1545, 0.353, 0.1208, 0.3363, 0.1183, 0.2988, 0.1575, 0.3118, 0.1208, 0.3363, 0.07785, 0.3213, 0.06724, 0.2864, 0.1183, 0.2988, 0.4049, 0.3535, 0.353, 0.3455, 0.3667, 0.3111, 0.4222, 0.3213, 0.353, 0.3455, 0.3118, 0.3425, 0.3232, 0.3047, 0.3667, 0.3111, 0.3118, 0.3425, 0.2725, 0.3385, 0.2822, 0.2982, 0.3232, 0.3047, 0.2725, 0.3385, 0.2337, 0.3322, 0.2419, 0.2908, 0.2822, 0.2982, 0.2337, 0.3322, 0.1953, 0.3232, 0.2018, 0.2822, 0.2419, 0.2908, 0.1953, 0.3232, 0.1575, 0.3118, 0.1615, 0.2725, 0.2018, 0.2822, 0.1575, 0.3118, 0.1183, 0.2988, 0.1188, 0.2617, 0.1615, 0.2725, 0.1183, 0.2988, 0.06724, 0.2864, 0.06366, 0.25, 0.1188, 0.2617, 0.4222, 0.3213, 0.3667, 0.3111, 0.3763, 0.2751, 0.4328, 0.2864, 0.3667, 0.3111, 0.3232, 0.3047, 0.3322, 0.2663, 0.3763, 0.2751, 0.3232, 0.3047, 0.2822, 0.2982, 0.2908, 0.2581, 0.3322, 0.2663, 0.2822, 0.2982, 0.2419, 0.2908, 0.25, 0.25, 0.2908, 0.2581, 0.2419, 0.2908, 0.2018, 0.2822, 0.2092, 0.2419, 0.25, 0.25, 0.2018, 0.2822, 0.1615, 0.2725, 0.1678, 0.2337, 0.2092, 0.2419, 0.1615, 0.2725, 0.1188, 0.2617, 0.1237, 0.2249, 0.1678, 0.2337, 0.1188, 0.2617, 0.06366, 0.25, 0.06724, 0.2136, 0.1237, 0.2249, 0.4328, 0.2864, 0.3763, 0.2751, 0.3812, 0.2383, 0.4363, 0.25, 0.3763, 0.2751, 0.3322, 0.2663, 0.3385, 0.2275, 0.3812, 0.2383, 0.3322, 0.2663, 0.2908, 0.2581, 0.2982, 0.2178, 0.3385, 0.2275, 0.2908, 0.2581, 0.25, 0.25, 0.2581, 0.2092, 0.2982, 0.2178, 0.25, 0.25, 0.2092, 0.2419, 0.2178, 0.2018, 0.2581, 0.2092, 0.2092, 0.2419, 0.1678, 0.2337, 0.1768, 0.1953, 0.2178, 0.2018, 0.1678, 0.2337, 0.1237, 0.2249, 0.1333, 0.1889, 0.1768, 0.1953, 0.1237, 0.2249, 0.06724, 0.2136, 0.07785, 0.1787, 0.1333, 0.1889, 0.4363, 0.25, 0.3812, 0.2383, 0.3817, 0.2012, 0.4328, 0.2136, 0.3812, 0.2383, 0.3385, 0.2275, 0.3425, 0.1882, 0.3817, 0.2012, 0.3385, 0.2275, 0.2982, 0.2178, 0.3047, 0.1768, 0.3425, 0.1882, 0.2982, 0.2178, 0.2581, 0.2092, 0.2663, 0.1678, 0.3047, 0.1768, 0.2581, 0.2092, 0.2178, 0.2018, 0.2275, 0.1615, 0.2663, 0.1678, 0.2178, 0.2018, 0.1768, 0.1953, 0.1882, 0.1575, 0.2275, 0.1615, 0.1768, 0.1953, 0.1333, 0.1889, 0.147, 0.1545, 0.1882, 0.1575, 0.1333, 0.1889, 0.07785, 0.1787, 0.09507, 0.1465, 0.147, 0.1545, 0.4328, 0.2136, 0.3817, 0.2012, 0.3792, 0.1637, 0.4222, 0.1787, 0.3817, 0.2012, 0.3425, 0.1882, 0.3455, 0.147, 0.3792, 0.1637, 0.3425, 0.1882, 0.3047, 0.1768, 0.3111, 0.1333, 0.3455, 0.147, 0.3047, 0.1768, 0.2663, 0.1678, 0.2751, 0.1237, 0.3111, 0.1333, 0.2663, 0.1678, 0.2275, 0.1615, 0.2383, 0.1188, 0.2751, 0.1237, 0.2275, 0.1615, 0.1882, 0.1575, 0.2012, 0.1183, 0.2383, 0.1188, 0.1882, 0.1575, 0.147, 0.1545, 0.1637, 0.1208, 0.2012, 0.1183, 0.147, 0.1545, 0.09507, 0.1465, 0.1182, 0.1182, 0.1637, 0.1208, 0.4222, 0.1787, 0.3792, 0.1637, 0.3818, 0.1182, 0.4049, 0.1465, 0.3792, 0.1637, 0.3455, 0.147, 0.3535, 0.09507, 0.3818, 0.1182, 0.3455, 0.147, 0.3111, 0.1333, 0.3213, 0.07785, 0.3535, 0.09507, 0.3111, 0.1333, 0.2751, 0.1237, 0.2864, 0.06724, 0.3213, 0.07785, 0.2751, 0.1237, 0.2383, 0.1188, 0.25, 0.06366, 0.2864, 0.06724, 0.2383, 0.1188, 0.2012, 0.1183, 0.2136, 0.06724, 0.25, 0.06366, 0.2012, 0.1183, 0.1637, 0.1208, 0.1787, 0.07785, 0.2136, 0.06724, 0.1637, 0.1208, 0.1182, 0.1182, 0.1465, 0.09507, 0.1787, 0.07785, 0.9222, 0.1787, 0.9049, 0.1465, 0.8935, 0.1905, 0.9328, 0.2136, 0.9049, 0.1465, 0.8818, 0.1182, 0.8638, 0.1676, 0.8935, 0.1905, 0.8818, 0.1182, 0.8535, 0.09507, 0.8327, 0.1474, 0.8638, 0.1676, 0.8535, 0.09507, 0.8213, 0.07785, 0.7993, 0.1311, 0.8327, 0.1474, 0.8213, 0.07785, 0.7864, 0.06724, 0.7641, 0.119, 0.7993, 0.1311, 0.7864, 0.06724, 0.75, 0.06366, 0.7278, 0.1113, 0.7641, 0.119, 0.75, 0.06366, 0.7136, 0.06724, 0.6905, 0.1065, 0.7278, 0.1113, 0.7136, 0.06724, 0.6787, 0.07785, 0.6465, 0.09507, 0.6905, 0.1065, 0.9328, 0.2136, 0.8935, 0.1905, 0.8887, 0.2278, 0.9363, 0.25, 0.8935, 0.1905, 0.8638, 0.1676, 0.8528, 0.2074, 0.8887, 0.2278, 0.8638, 0.1676, 0.8327, 0.1474, 0.8179, 0.1889, 0.8528, 0.2074, 0.8327, 0.1474, 0.7993, 0.1311, 0.7821, 0.1726, 0.8179, 0.1889, 0.7993, 0.1311, 0.7641, 0.119, 0.7452, 0.1588, 0.7821, 0.1726, 0.7641, 0.119, 0.7278, 0.1113, 0.7074, 0.1472, 0.7452, 0.1588, 0.7278, 0.1113, 0.6905, 0.1065, 0.6676, 0.1362, 0.7074, 0.1472, 0.6905, 0.1065, 0.6465, 0.09507, 0.6182, 0.1182, 0.6676, 0.1362, 0.9363, 0.25, 0.8887, 0.2278, 0.881, 0.2641, 0.9328, 0.2864, 0.8887, 0.2278, 0.8528, 0.2074, 0.8412, 0.2452, 0.881, 0.2641, 0.8528, 0.2074, 0.8179, 0.1889, 0.8036, 0.2278, 0.8412, 0.2452, 0.8179, 0.1889, 0.7821, 0.1726, 0.7659, 0.2115, 0.8036, 0.2278, 0.7821, 0.1726, 0.7452, 0.1588, 0.7278, 0.1964, 0.7659, 0.2115, 0.7452, 0.1588, 0.7074, 0.1472, 0.6889, 0.1821, 0.7278, 0.1964, 0.7074, 0.1472, 0.6676, 0.1362, 0.6474, 0.1673, 0.6889, 0.1821, 0.6676, 0.1362, 0.6182, 0.1182, 0.5951, 0.1465, 0.6474, 0.1673, 0.9328, 0.2864, 0.881, 0.2641, 0.8689, 0.2993, 0.9222, 0.3213, 0.881, 0.2641, 0.8412, 0.2452, 0.8274, 0.2821, 0.8689, 0.2993, 0.8412, 0.2452, 0.8036, 0.2278, 0.7885, 0.2659, 0.8274, 0.2821, 0.8036, 0.2278, 0.7659, 0.2115, 0.75, 0.25, 0.7885, 0.2659, 0.7659, 0.2115, 0.7278, 0.1964, 0.7115, 0.2341, 0.75, 0.25, 0.7278, 0.1964, 0.6889, 0.1821, 0.6726, 0.2179, 0.7115, 0.2341, 0.6889, 0.1821, 0.6474, 0.1673, 0.6311, 0.2007, 0.6726, 0.2179, 0.6474, 0.1673, 0.5951, 0.1465, 0.5778, 0.1787, 0.6311, 0.2007, 0.9222, 0.3213, 0.8689, 0.2993, 0.8526, 0.3327, 0.9049, 0.3535, 0.8689, 0.2993, 0.8274, 0.2821, 0.8111, 0.3179, 0.8526, 0.3327, 0.8274, 0.2821, 0.7885, 0.2659, 0.7722, 0.3036, 0.8111, 0.3179, 0.7885, 0.2659, 0.75, 0.25, 0.7341, 0.2885, 0.7722, 0.3036, 0.75, 0.25, 0.7115, 0.2341, 0.6964, 0.2722, 0.7341, 0.2885, 0.7115, 0.2341, 0.6726, 0.2179, 0.6588, 0.2548, 0.6964, 0.2722, 0.6726, 0.2179, 0.6311, 0.2007, 0.619, 0.2359, 0.6588, 0.2548, 0.6311, 0.2007, 0.5778, 0.1787, 0.5672, 0.2136, 0.619, 0.2359, 0.9049, 0.3535, 0.8526, 0.3327, 0.8324, 0.3638, 0.8818, 0.3818, 0.8526, 0.3327, 0.8111, 0.3179, 0.7926, 0.3528, 0.8324, 0.3638, 0.8111, 0.3179, 0.7722, 0.3036, 0.7548, 0.3412, 0.7926, 0.3528, 0.7722, 0.3036, 0.7341, 0.2885, 0.7179, 0.3274, 0.7548, 0.3412, 0.7341, 0.2885, 0.6964, 0.2722, 0.6821, 0.3111, 0.7179, 0.3274, 0.6964, 0.2722, 0.6588, 0.2548, 0.6472, 0.2926, 0.6821, 0.3111, 0.6588, 0.2548, 0.619, 0.2359, 0.6113, 0.2722, 0.6472, 0.2926, 0.619, 0.2359, 0.5672, 0.2136, 0.5637, 0.25, 0.6113, 0.2722, 0.8818, 0.3818, 0.8324, 0.3638, 0.8095, 0.3935, 0.8535, 0.4049, 0.8324, 0.3638, 0.7926, 0.3528, 0.7722, 0.3887, 0.8095, 0.3935, 0.7926, 0.3528, 0.7548, 0.3412, 0.7359, 0.381, 0.7722, 0.3887, 0.7548, 0.3412, 0.7179, 0.3274, 0.7007, 0.3689, 0.7359, 0.381, 0.7179, 0.3274, 0.6821, 0.3111, 0.6673, 0.3526, 0.7007, 0.3689, 0.6821, 0.3111, 0.6472, 0.2926, 0.6362, 0.3324, 0.6673, 0.3526, 0.6472, 0.2926, 0.6113, 0.2722, 0.6065, 0.3095, 0.6362, 0.3324, 0.6113, 0.2722, 0.5637, 0.25, 0.5672, 0.2864, 0.6065, 0.3095, 0.8535, 0.4049, 0.8095, 0.3935, 0.7864, 0.4328, 0.8213, 0.4222, 0.8095, 0.3935, 0.7722, 0.3887, 0.75, 0.4363, 0.7864, 0.4328, 0.7722, 0.3887, 0.7359, 0.381, 0.7136, 0.4328, 0.75, 0.4363, 0.7359, 0.381, 0.7007, 0.3689, 0.6787, 0.4222, 0.7136, 0.4328, 0.7007, 0.3689, 0.6673, 0.3526, 0.6465, 0.4049, 0.6787, 0.4222, 0.6673, 0.3526, 0.6362, 0.3324, 0.6182, 0.3818, 0.6465, 0.4049, 0.6362, 0.3324, 0.6065, 0.3095, 0.5951, 0.3535, 0.6182, 0.3818, 0.6065, 0.3095, 0.5672, 0.2864, 0.5778, 0.3213, 0.5951, 0.3535])
me_cylinder_001.update()

# ---- objects
ob_subd_cylinder = bpy.data.objects.new('Subd Cylinder', me_cylinder_001)

# ---- transforms, parenting, visibility, modifiers, constraints
ob_subd_cylinder.location = (-8.427e-09, 1.13e-09, 1.0)
_m = ob_subd_cylinder.modifiers.new('Smooth by Angle', 'NODES')
_m.node_group = ng_smooth_by_angle
_m.use_pin_to_last = True
_m.show_group_selector = False

# ---- collection membership
col_collection.objects.link(ob_subd_cylinder)

# ---- scene / render settings (as saved in the file)
scene.frame_start = 1; scene.frame_end = 250; scene.frame_set(1)
scene.render.engine = 'BLENDER_EEVEE_NEXT'
bpy.context.view_layer.update()

# ---- added for rendering (the .blend has no active camera and no usable light): camera, sun
cam_auto = bpy.data.cameras.new('AutoCamera')
cam_auto.lens = 50.0
cam_auto.sensor_width = 36.0
cam_auto.clip_end = 1000.0
ob_auto_camera = bpy.data.objects.new('AutoCamera', cam_auto)
scene.collection.objects.link(ob_auto_camera)
ob_auto_camera.location = (3.20507, -3.84609, 3.56406)
ob_auto_camera.rotation_euler = (1.09748, -7.21219e-08, 0.694738)
scene.camera = ob_auto_camera
light_auto_sun = bpy.data.lights.new('AutoSun', 'SUN')
light_auto_sun.energy = 3.0
light_auto_sun.angle = 0.0523599
ob_auto_sun = bpy.data.objects.new('AutoSun', light_auto_sun)
scene.collection.objects.link(ob_auto_sun)
ob_auto_sun.rotation_euler = (0.872665, 0.174533, 0.523599)
bpy.context.view_layer.update()

